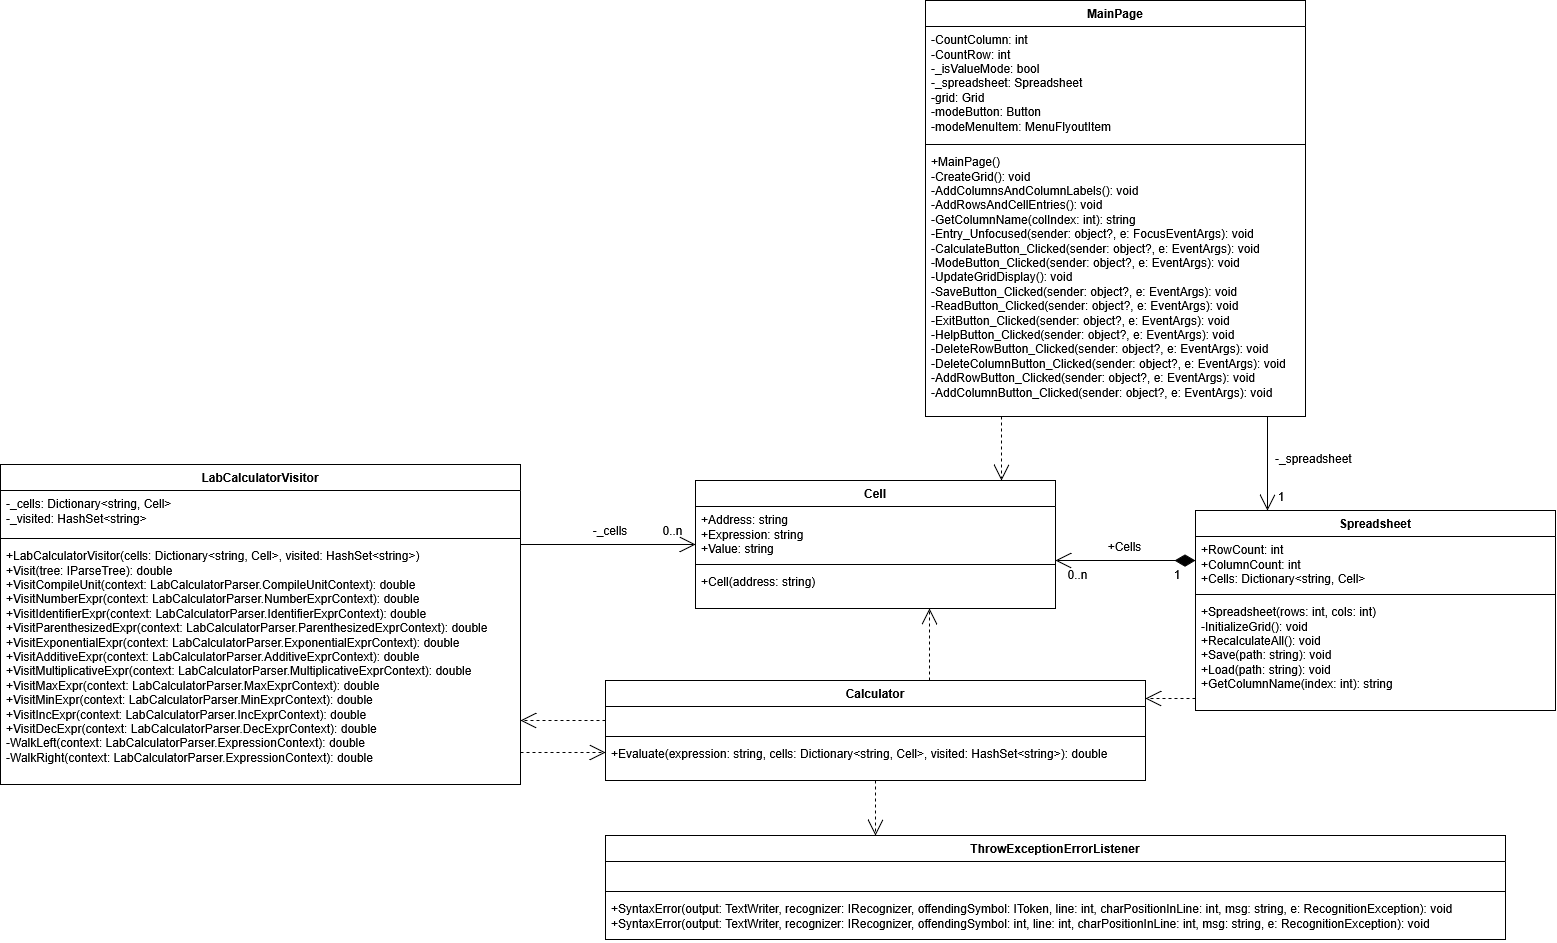

The diagram above was exported from draw.io. Its source (the exported page's mxGraphModel, read from the mxfile embedded in the PNG):
<mxGraphModel dx="1379" dy="1897" grid="1" gridSize="10" guides="1" tooltips="1" connect="1" arrows="1" fold="1" page="1" pageScale="1" pageWidth="1620" pageHeight="1000" background="#ffffff" math="0" shadow="0">
  <root>
    <mxCell id="0" />
    <mxCell id="1" parent="0" />
    <mxCell id="cls-mainpage" parent="1" style="swimlane;fontStyle=1;align=center;verticalAlign=top;childLayout=stackLayout;horizontal=1;startSize=26;horizontalStack=0;resizeParent=1;resizeParentMax=0;resizeLast=0;collapsible=1;marginBottom=0;whiteSpace=wrap;html=1;" value="MainPage" vertex="1">
      <mxGeometry height="416" width="380" x="950" y="30" as="geometry" />
    </mxCell>
    <mxCell id="mp-attrs" parent="cls-mainpage" style="text;strokeColor=none;fillColor=none;align=left;verticalAlign=top;spacingLeft=4;spacingRight=4;overflow=hidden;rotatable=0;points=[[0,0.5],[1,0.5]];portConstraint=eastwest;whiteSpace=wrap;html=1;" value="&lt;div&gt;-CountColumn: int&lt;/div&gt;&lt;div&gt;-CountRow: int&lt;/div&gt;&lt;div&gt;-_isValueMode: bool&lt;/div&gt;&lt;div&gt;-_spreadsheet: Spreadsheet&lt;/div&gt;&lt;div&gt;-grid: Grid&lt;/div&gt;&lt;div&gt;-modeButton: Button&lt;/div&gt;&lt;div&gt;-modeMenuItem: MenuFlyoutItem&lt;/div&gt;" vertex="1">
      <mxGeometry height="114" width="380" y="26" as="geometry" />
    </mxCell>
    <mxCell id="mp-sep" parent="cls-mainpage" style="line;strokeWidth=1;fillColor=none;align=left;verticalAlign=middle;spacingTop=-1;spacingLeft=3;spacingRight=3;rotatable=0;labelPosition=right;points=[];portConstraint=eastwest;strokeColor=inherit;" value="" vertex="1">
      <mxGeometry height="8" width="380" y="140" as="geometry" />
    </mxCell>
    <mxCell id="mp-methods" parent="cls-mainpage" style="text;strokeColor=none;fillColor=none;align=left;verticalAlign=top;spacingLeft=4;spacingRight=4;overflow=hidden;rotatable=0;points=[[0,0.5],[1,0.5]];portConstraint=eastwest;whiteSpace=wrap;html=1;" value="&lt;div&gt;+MainPage()&lt;/div&gt;&lt;div&gt;-CreateGrid(): void&lt;/div&gt;&lt;div&gt;-AddColumnsAndColumnLabels(): void&lt;/div&gt;&lt;div&gt;-AddRowsAndCellEntries(): void&lt;/div&gt;&lt;div&gt;-GetColumnName(colIndex: int): string&lt;/div&gt;&lt;div&gt;-Entry_Unfocused(sender: object?, e: FocusEventArgs): void&lt;/div&gt;&lt;div&gt;-CalculateButton_Clicked(sender: object?, e: EventArgs): void&lt;/div&gt;&lt;div&gt;-ModeButton_Clicked(sender: object?, e: EventArgs): void&lt;/div&gt;&lt;div&gt;-UpdateGridDisplay(): void&lt;/div&gt;&lt;div&gt;-SaveButton_Clicked(sender: object?, e: EventArgs): void&lt;/div&gt;&lt;div&gt;-ReadButton_Clicked(sender: object?, e: EventArgs): void&lt;/div&gt;&lt;div&gt;-ExitButton_Clicked(sender: object?, e: EventArgs): void&lt;/div&gt;&lt;div&gt;-HelpButton_Clicked(sender: object?, e: EventArgs): void&lt;/div&gt;&lt;div&gt;-DeleteRowButton_Clicked(sender: object?, e: EventArgs): void&lt;/div&gt;&lt;div&gt;-DeleteColumnButton_Clicked(sender: object?, e: EventArgs): void&lt;/div&gt;&lt;div&gt;-AddRowButton_Clicked(sender: object?, e: EventArgs): void&lt;/div&gt;&lt;div&gt;-AddColumnButton_Clicked(sender: object?, e: EventArgs): void&lt;/div&gt;" vertex="1">
      <mxGeometry height="268" width="380" y="148" as="geometry" />
    </mxCell>
    <mxCell id="cls-spreadsheet" parent="1" style="swimlane;fontStyle=1;align=center;verticalAlign=top;childLayout=stackLayout;horizontal=1;startSize=26;horizontalStack=0;resizeParent=1;resizeParentMax=0;resizeLast=0;collapsible=1;marginBottom=0;whiteSpace=wrap;html=1;" value="Spreadsheet" vertex="1">
      <mxGeometry height="200" width="360" x="1220" y="540" as="geometry" />
    </mxCell>
    <mxCell id="sp-attrs" parent="cls-spreadsheet" style="text;strokeColor=none;fillColor=none;align=left;verticalAlign=top;spacingLeft=4;spacingRight=4;overflow=hidden;rotatable=0;points=[[0,0.5],[1,0.5]];portConstraint=eastwest;whiteSpace=wrap;html=1;" value="&lt;div&gt;+RowCount: int&lt;/div&gt;&lt;div&gt;+ColumnCount: int&lt;/div&gt;&lt;div&gt;+Cells: Dictionary&amp;lt;string, Cell&amp;gt;&lt;/div&gt;" vertex="1">
      <mxGeometry height="54" width="360" y="26" as="geometry" />
    </mxCell>
    <mxCell id="sp-sep" parent="cls-spreadsheet" style="line;strokeWidth=1;fillColor=none;align=left;verticalAlign=middle;spacingTop=-1;spacingLeft=3;spacingRight=3;rotatable=0;labelPosition=right;points=[];portConstraint=eastwest;strokeColor=inherit;" value="" vertex="1">
      <mxGeometry height="8" width="360" y="80" as="geometry" />
    </mxCell>
    <mxCell id="sp-methods" parent="cls-spreadsheet" style="text;strokeColor=none;fillColor=none;align=left;verticalAlign=top;spacingLeft=4;spacingRight=4;overflow=hidden;rotatable=0;points=[[0,0.5],[1,0.5]];portConstraint=eastwest;whiteSpace=wrap;html=1;" value="&lt;div&gt;+Spreadsheet(rows: int, cols: int)&lt;/div&gt;&lt;div&gt;-InitializeGrid(): void&lt;/div&gt;&lt;div&gt;+RecalculateAll(): void&lt;/div&gt;&lt;div&gt;+Save(path: string): void&lt;/div&gt;&lt;div&gt;+Load(path: string): void&lt;/div&gt;&lt;div&gt;+GetColumnName(index: int): string&lt;/div&gt;" vertex="1">
      <mxGeometry height="112" width="360" y="88" as="geometry" />
    </mxCell>
    <mxCell id="cls-cell" parent="1" style="swimlane;fontStyle=1;align=center;verticalAlign=top;childLayout=stackLayout;horizontal=1;startSize=26;horizontalStack=0;resizeParent=1;resizeParentMax=0;resizeLast=0;collapsible=1;marginBottom=0;whiteSpace=wrap;html=1;" value="Cell" vertex="1">
      <mxGeometry height="128" width="360" x="720" y="510" as="geometry" />
    </mxCell>
    <mxCell id="cell-attrs" parent="cls-cell" style="text;strokeColor=none;fillColor=none;align=left;verticalAlign=top;spacingLeft=4;spacingRight=4;overflow=hidden;rotatable=0;points=[[0,0.5],[1,0.5]];portConstraint=eastwest;whiteSpace=wrap;html=1;" value="&lt;div&gt;+Address: string&lt;/div&gt;&lt;div&gt;+Expression: string&lt;/div&gt;&lt;div&gt;+Value: string&lt;/div&gt;" vertex="1">
      <mxGeometry height="54" width="360" y="26" as="geometry" />
    </mxCell>
    <mxCell id="cell-sep" parent="cls-cell" style="line;strokeWidth=1;fillColor=none;align=left;verticalAlign=middle;spacingTop=-1;spacingLeft=3;spacingRight=3;rotatable=0;labelPosition=right;points=[];portConstraint=eastwest;strokeColor=inherit;" value="" vertex="1">
      <mxGeometry height="8" width="360" y="80" as="geometry" />
    </mxCell>
    <mxCell id="cell-methods" parent="cls-cell" style="text;strokeColor=none;fillColor=none;align=left;verticalAlign=top;spacingLeft=4;spacingRight=4;overflow=hidden;rotatable=0;points=[[0,0.5],[1,0.5]];portConstraint=eastwest;whiteSpace=wrap;html=1;" value="&lt;div&gt;+Cell(address: string)&lt;/div&gt;" vertex="1">
      <mxGeometry height="40" width="360" y="88" as="geometry" />
    </mxCell>
    <mxCell id="cls-visitor" parent="1" style="swimlane;fontStyle=1;align=center;verticalAlign=top;childLayout=stackLayout;horizontal=1;startSize=26;horizontalStack=0;resizeParent=1;resizeParentMax=0;resizeLast=0;collapsible=1;marginBottom=0;whiteSpace=wrap;html=1;" value="LabCalculatorVisitor" vertex="1">
      <mxGeometry height="320" width="520" x="25" y="494" as="geometry" />
    </mxCell>
    <mxCell id="vis-attrs" parent="cls-visitor" style="text;strokeColor=none;fillColor=none;align=left;verticalAlign=top;spacingLeft=4;spacingRight=4;overflow=hidden;rotatable=0;points=[[0,0.5],[1,0.5]];portConstraint=eastwest;whiteSpace=wrap;html=1;" value="&lt;div&gt;-_cells: Dictionary&amp;lt;string, Cell&amp;gt;&lt;/div&gt;&lt;div&gt;-_visited: HashSet&amp;lt;string&amp;gt;&lt;/div&gt;" vertex="1">
      <mxGeometry height="44" width="520" y="26" as="geometry" />
    </mxCell>
    <mxCell id="vis-sep" parent="cls-visitor" style="line;strokeWidth=1;fillColor=none;align=left;verticalAlign=middle;spacingTop=-1;spacingLeft=3;spacingRight=3;rotatable=0;labelPosition=right;points=[];portConstraint=eastwest;strokeColor=inherit;" value="" vertex="1">
      <mxGeometry height="8" width="520" y="70" as="geometry" />
    </mxCell>
    <mxCell id="vis-methods" parent="cls-visitor" style="text;strokeColor=none;fillColor=none;align=left;verticalAlign=top;spacingLeft=4;spacingRight=4;overflow=hidden;rotatable=0;points=[[0,0.5],[1,0.5]];portConstraint=eastwest;whiteSpace=wrap;html=1;" value="&lt;div&gt;+LabCalculatorVisitor(cells: Dictionary&amp;lt;string, Cell&amp;gt;, visited: HashSet&amp;lt;string&amp;gt;)&lt;/div&gt;&lt;div&gt;+Visit(tree: IParseTree): double&lt;/div&gt;&lt;div&gt;+VisitCompileUnit(context: LabCalculatorParser.CompileUnitContext): double&lt;/div&gt;&lt;div&gt;+VisitNumberExpr(context: LabCalculatorParser.NumberExprContext): double&lt;/div&gt;&lt;div&gt;+VisitIdentifierExpr(context: LabCalculatorParser.IdentifierExprContext): double&lt;/div&gt;&lt;div&gt;+VisitParenthesizedExpr(context: LabCalculatorParser.ParenthesizedExprContext): double&lt;/div&gt;&lt;div&gt;+VisitExponentialExpr(context: LabCalculatorParser.ExponentialExprContext): double&lt;/div&gt;&lt;div&gt;+VisitAdditiveExpr(context: LabCalculatorParser.AdditiveExprContext): double&lt;/div&gt;&lt;div&gt;+VisitMultiplicativeExpr(context: LabCalculatorParser.MultiplicativeExprContext): double&lt;/div&gt;&lt;div&gt;+VisitMaxExpr(context: LabCalculatorParser.MaxExprContext): double&lt;/div&gt;&lt;div&gt;+VisitMinExpr(context: LabCalculatorParser.MinExprContext): double&lt;/div&gt;&lt;div&gt;+VisitIncExpr(context: LabCalculatorParser.IncExprContext): double&lt;/div&gt;&lt;div&gt;+VisitDecExpr(context: LabCalculatorParser.DecExprContext): double&lt;/div&gt;&lt;div&gt;-WalkLeft(context: LabCalculatorParser.ExpressionContext): double&lt;/div&gt;&lt;div&gt;-WalkRight(context: LabCalculatorParser.ExpressionContext): double&lt;/div&gt;" vertex="1">
      <mxGeometry height="242" width="520" y="78" as="geometry" />
    </mxCell>
    <mxCell id="cls-calculator" parent="1" style="swimlane;fontStyle=1;align=center;verticalAlign=top;childLayout=stackLayout;horizontal=1;startSize=26;horizontalStack=0;resizeParent=1;resizeParentMax=0;resizeLast=0;collapsible=1;marginBottom=0;whiteSpace=wrap;html=1;" value="Calculator" vertex="1">
      <mxGeometry height="100" width="540" x="630" y="710" as="geometry" />
    </mxCell>
    <mxCell id="calc-attrs" parent="cls-calculator" style="text;strokeColor=none;fillColor=none;align=left;verticalAlign=top;spacingLeft=4;spacingRight=4;overflow=hidden;rotatable=0;points=[[0,0.5],[1,0.5]];portConstraint=eastwest;whiteSpace=wrap;html=1;" value="" vertex="1">
      <mxGeometry height="26" width="540" y="26" as="geometry" />
    </mxCell>
    <mxCell id="calc-sep" parent="cls-calculator" style="line;strokeWidth=1;fillColor=none;align=left;verticalAlign=middle;spacingTop=-1;spacingLeft=3;spacingRight=3;rotatable=0;labelPosition=right;points=[];portConstraint=eastwest;strokeColor=inherit;" value="" vertex="1">
      <mxGeometry height="8" width="540" y="52" as="geometry" />
    </mxCell>
    <mxCell id="calc-methods" parent="cls-calculator" style="text;strokeColor=none;fillColor=none;align=left;verticalAlign=top;spacingLeft=4;spacingRight=4;overflow=hidden;rotatable=0;points=[[0,0.5],[1,0.5]];portConstraint=eastwest;whiteSpace=wrap;html=1;" value="&lt;div&gt;+Evaluate(expression: string, cells: Dictionary&amp;lt;string, Cell&amp;gt;, visited: HashSet&amp;lt;string&amp;gt;): double&lt;/div&gt;" vertex="1">
      <mxGeometry height="40" width="540" y="60" as="geometry" />
    </mxCell>
    <mxCell id="cls-listener" parent="1" style="swimlane;fontStyle=1;align=center;verticalAlign=top;childLayout=stackLayout;horizontal=1;startSize=26;horizontalStack=0;resizeParent=1;resizeParentMax=0;resizeLast=0;collapsible=1;marginBottom=0;whiteSpace=wrap;html=1;" value="ThrowExceptionErrorListener" vertex="1">
      <mxGeometry height="104" width="900" x="630" y="865" as="geometry" />
    </mxCell>
    <mxCell id="list-attrs" parent="cls-listener" style="text;strokeColor=none;fillColor=none;align=left;verticalAlign=top;spacingLeft=4;spacingRight=4;overflow=hidden;rotatable=0;points=[[0,0.5],[1,0.5]];portConstraint=eastwest;whiteSpace=wrap;html=1;" value="" vertex="1">
      <mxGeometry height="26" width="900" y="26" as="geometry" />
    </mxCell>
    <mxCell id="list-sep" parent="cls-listener" style="line;strokeWidth=1;fillColor=none;align=left;verticalAlign=middle;spacingTop=-1;spacingLeft=3;spacingRight=3;rotatable=0;labelPosition=right;points=[];portConstraint=eastwest;strokeColor=inherit;" value="" vertex="1">
      <mxGeometry height="8" width="900" y="52" as="geometry" />
    </mxCell>
    <mxCell id="list-methods" parent="cls-listener" style="text;strokeColor=none;fillColor=none;align=left;verticalAlign=top;spacingLeft=4;spacingRight=4;overflow=hidden;rotatable=0;points=[[0,0.5],[1,0.5]];portConstraint=eastwest;whiteSpace=wrap;html=1;" value="&lt;div&gt;+SyntaxError(output: TextWriter, recognizer: IRecognizer, offendingSymbol: IToken, line: int, charPositionInLine: int, msg: string, e: RecognitionException): void&lt;/div&gt;&lt;div&gt;+SyntaxError(output: TextWriter, recognizer: IRecognizer, offendingSymbol: int, line: int, charPositionInLine: int, msg: string, e: RecognitionException): void&lt;/div&gt;" vertex="1">
      <mxGeometry height="44" width="900" y="60" as="geometry" />
    </mxCell>
    <mxCell id="rel-mp-sp" edge="1" parent="1" source="cls-mainpage" style="edgeStyle=orthogonalEdgeStyle;rounded=0;orthogonalLoop=1;jettySize=auto;html=1;endArrow=open;endFill=0;endSize=14;exitX=0.9;exitY=1;exitDx=0;exitDy=0;entryX=0.2;entryY=0;entryDx=0;entryDy=0;" target="cls-spreadsheet" value="">
      <mxGeometry relative="1" as="geometry" />
    </mxCell>
    <mxCell id="lbl-mp-sp-role" parent="1" style="text;html=1;whiteSpace=wrap;strokeColor=none;fillColor=none;align=left;verticalAlign=middle;rounded=0;fontSize=12;" value="-_spreadsheet" vertex="1">
      <mxGeometry height="20" width="95" x="1298" y="478" as="geometry" />
    </mxCell>
    <mxCell id="lbl-mp-sp-mult" parent="1" style="text;html=1;whiteSpace=wrap;strokeColor=none;fillColor=none;align=center;verticalAlign=middle;rounded=0;" value="1" vertex="1">
      <mxGeometry height="20" width="20" x="1296" y="516" as="geometry" />
    </mxCell>
    <mxCell id="rel-mp-cell" edge="1" parent="1" source="cls-mainpage" style="edgeStyle=orthogonalEdgeStyle;rounded=0;orthogonalLoop=1;jettySize=auto;html=1;dashed=1;endArrow=open;endFill=0;endSize=14;exitX=0.2;exitY=1;exitDx=0;exitDy=0;entryX=0.85;entryY=0;entryDx=0;entryDy=0;" target="cls-cell" value="">
      <mxGeometry relative="1" as="geometry" />
    </mxCell>
    <mxCell id="rel-sp-cell" edge="1" parent="1" source="cls-spreadsheet" style="edgeStyle=orthogonalEdgeStyle;rounded=0;orthogonalLoop=1;jettySize=auto;html=1;startArrow=diamondThin;startFill=1;startSize=18;endArrow=open;endFill=0;endSize=14;exitX=0;exitY=0.25;exitDx=0;exitDy=0;entryX=1;entryY=0.625;entryDx=0;entryDy=0;" target="cls-cell" value="">
      <mxGeometry relative="1" as="geometry" />
    </mxCell>
    <mxCell id="lbl-sp-cell-role" parent="1" style="text;html=1;whiteSpace=wrap;strokeColor=none;fillColor=none;align=center;verticalAlign=middle;rounded=0;fontSize=12;" value="+Cells" vertex="1">
      <mxGeometry height="20" width="55" x="1122" y="566" as="geometry" />
    </mxCell>
    <mxCell id="lbl-sp-cell-m1" parent="1" style="text;html=1;whiteSpace=wrap;strokeColor=none;fillColor=none;align=center;verticalAlign=middle;rounded=0;" value="1" vertex="1">
      <mxGeometry height="20" width="20" x="1192" y="594" as="geometry" />
    </mxCell>
    <mxCell id="lbl-sp-cell-mn" parent="1" style="text;html=1;whiteSpace=wrap;strokeColor=none;fillColor=none;align=center;verticalAlign=middle;rounded=0;" value="0..n" vertex="1">
      <mxGeometry height="20" width="35" x="1085" y="594" as="geometry" />
    </mxCell>
    <mxCell id="rel-vis-cell" edge="1" parent="1" source="cls-visitor" style="edgeStyle=orthogonalEdgeStyle;rounded=0;orthogonalLoop=1;jettySize=auto;html=1;endArrow=open;endFill=0;endSize=14;exitX=1;exitY=0.25;exitDx=0;exitDy=0;entryX=0;entryY=0.5;entryDx=0;entryDy=0;" target="cls-cell" value="">
      <mxGeometry relative="1" as="geometry" />
    </mxCell>
    <mxCell id="lbl-vis-cell-role" parent="1" style="text;html=1;whiteSpace=wrap;strokeColor=none;fillColor=none;align=center;verticalAlign=middle;rounded=0;fontSize=12;" value="-_cells" vertex="1">
      <mxGeometry height="20" width="60" x="605" y="550" as="geometry" />
    </mxCell>
    <mxCell id="lbl-vis-cell-mn" parent="1" style="text;html=1;whiteSpace=wrap;strokeColor=none;fillColor=none;align=center;verticalAlign=middle;rounded=0;" value="0..n" vertex="1">
      <mxGeometry height="20" width="35" x="680" y="550" as="geometry" />
    </mxCell>
    <mxCell id="rel-sp-calc" edge="1" parent="1" source="cls-spreadsheet" style="edgeStyle=orthogonalEdgeStyle;rounded=0;orthogonalLoop=1;jettySize=auto;html=1;dashed=1;endArrow=open;endFill=0;endSize=14;exitX=0;exitY=0.94;exitDx=0;exitDy=0;entryX=1;entryY=0.18;entryDx=0;entryDy=0;" target="cls-calculator" value="">
      <mxGeometry relative="1" as="geometry" />
    </mxCell>
    <mxCell id="rel-calc-cell" edge="1" parent="1" source="cls-calculator" style="edgeStyle=orthogonalEdgeStyle;rounded=0;orthogonalLoop=1;jettySize=auto;html=1;dashed=1;endArrow=open;endFill=0;endSize=14;exitX=0.6;exitY=0;exitDx=0;exitDy=0;entryX=0.65;entryY=1;entryDx=0;entryDy=0;" target="cls-cell" value="">
      <mxGeometry relative="1" as="geometry" />
    </mxCell>
    <mxCell id="rel-calc-vis" edge="1" parent="1" source="cls-calculator" style="edgeStyle=orthogonalEdgeStyle;rounded=0;orthogonalLoop=1;jettySize=auto;html=1;dashed=1;endArrow=open;endFill=0;endSize=14;exitX=0;exitY=0.4;exitDx=0;exitDy=0;entryX=1;entryY=0.8;entryDx=0;entryDy=0;" target="cls-visitor" value="">
      <mxGeometry relative="1" as="geometry" />
    </mxCell>
    <mxCell id="rel-vis-calc" edge="1" parent="1" source="cls-visitor" style="edgeStyle=orthogonalEdgeStyle;rounded=0;orthogonalLoop=1;jettySize=auto;html=1;dashed=1;endArrow=open;endFill=0;endSize=14;exitX=1;exitY=0.9;exitDx=0;exitDy=0;entryX=0;entryY=0.72;entryDx=0;entryDy=0;" target="cls-calculator" value="">
      <mxGeometry relative="1" as="geometry" />
    </mxCell>
    <mxCell id="rel-calc-list" edge="1" parent="1" source="cls-calculator" style="edgeStyle=orthogonalEdgeStyle;rounded=0;orthogonalLoop=1;jettySize=auto;html=1;dashed=1;endArrow=open;endFill=0;endSize=14;exitX=0.5;exitY=1;exitDx=0;exitDy=0;entryX=0.3;entryY=0;entryDx=0;entryDy=0;" target="cls-listener" value="">
      <mxGeometry relative="1" as="geometry" />
    </mxCell>
  </root>
</mxGraphModel>